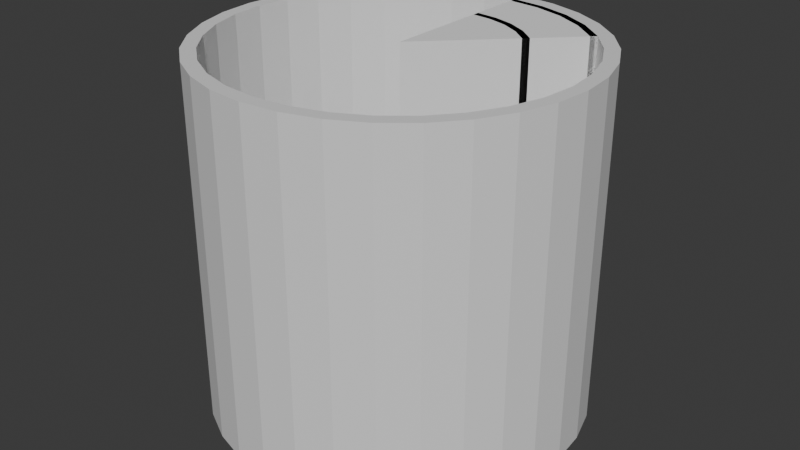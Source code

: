 # Source: Model.blend  (saved by Blender 4.0.36; exported with 4.5.12 LTS)
import bpy
from mathutils import Matrix  # noqa: F401  (used for matrix-valued properties, if any)

bpy.ops.wm.read_factory_settings(use_empty=True)
scene = bpy.context.scene
scene.name = 'Scene'

# ---- collections
col_collection = bpy.data.collections.new('Collection'); scene.collection.children.link(col_collection)

# ---- materials (node trees are filled in below, after node groups)
mat_pipemat = bpy.data.materials.new('PipeMat')
mat_pipemat.use_transparent_shadow = False
mat_sidemat = bpy.data.materials.new('SideMat')
mat_sidemat.use_transparent_shadow = False
mat_waymat = bpy.data.materials.new('WayMat')
mat_waymat.use_transparent_shadow = False

# ---- material node trees
mat_pipemat.use_nodes = True; mat_pipemat.node_tree.nodes.clear()
_N = mat_pipemat.node_tree.nodes; _L = mat_pipemat.node_tree.links
n0 = _N.new('ShaderNodeBsdfPrincipled'); n0.name = 'Principled BSDF'; n0.location = (10, 300)
n0.inputs[3].default_value = 1.45
n1 = _N.new('ShaderNodeOutputMaterial'); n1.name = 'Material Output'; n1.location = (300, 300)
_L.new(n0.outputs[0], n1.inputs[0])
n1.is_active_output = True
mat_sidemat.use_nodes = True; mat_sidemat.node_tree.nodes.clear()
_N = mat_sidemat.node_tree.nodes; _L = mat_sidemat.node_tree.links
n0 = _N.new('ShaderNodeBsdfPrincipled'); n0.name = 'Principled BSDF'; n0.location = (10, 300)
n0.inputs[0].default_value = (0.0, 0.0, 0.0, 1.0)
n0.inputs[3].default_value = 1.45
n1 = _N.new('ShaderNodeOutputMaterial'); n1.name = 'Material Output'; n1.location = (300, 300)
_L.new(n0.outputs[0], n1.inputs[0])
n1.is_active_output = True
mat_waymat.use_nodes = True; mat_waymat.node_tree.nodes.clear()
_N = mat_waymat.node_tree.nodes; _L = mat_waymat.node_tree.links
n0 = _N.new('ShaderNodeBsdfPrincipled'); n0.name = 'Principled BSDF'; n0.location = (10, 300)
n0.inputs[0].default_value = (1.0, 1.0, 1.0, 1.0)
n0.inputs[3].default_value = 1.45
n1 = _N.new('ShaderNodeOutputMaterial'); n1.name = 'Material Output'; n1.location = (300, 300)
_L.new(n0.outputs[0], n1.inputs[0])
n1.is_active_output = True

# ---- world
world_world = bpy.data.worlds.new('World'); scene.world = world_world
world_world.use_nodes = True; world_world.node_tree.nodes.clear()
_N = world_world.node_tree.nodes; _L = world_world.node_tree.links
n0 = _N.new('ShaderNodeOutputWorld'); n0.name = 'World Output'; n0.location = (300, 300)
n1 = _N.new('ShaderNodeBackground'); n1.name = 'Background'; n1.location = (10, 300)
n1.inputs[0].default_value = (0.05088, 0.05088, 0.05088, 1.0)
_L.new(n1.outputs[0], n0.inputs[0])
n0.is_active_output = True
world_world.color = (0.05088, 0.05088, 0.05088)
world_world.use_sun_shadow = False
world_world.sun_shadow_jitter_overblur = 0.0

# ---- meshes
me_cylinder_004 = bpy.data.meshes.new('Cylinder.004')
me_cylinder_004.from_pydata([(0.0, 2.65, -2.5), (0.0, 2.65, 2.5), (0.517, 2.599, -2.5), (0.517, 2.599, 2.5), (1.014, 2.448, -2.5), (1.014, 2.448, 2.5), (1.472, 2.203, -2.5), (1.472, 2.203, 2.5), (1.874, 1.874, -2.5), (1.874, 1.874, 2.5), (2.203, 1.472, -2.5), (2.203, 1.472, 2.5), (2.448, 1.014, -2.5), (2.448, 1.014, 2.5), (2.599, 0.517, -2.5), (2.599, 0.517, 2.5), (2.65, 0.0, -2.5), (2.65, 0.0, 2.5), (2.599, -0.517, -2.5), (2.599, -0.517, 2.5), (2.448, -1.014, -2.5), (2.448, -1.014, 2.5), (2.203, -1.472, -2.5), (2.203, -1.472, 2.5), (1.874, -1.874, -2.5), (1.874, -1.874, 2.5), (1.472, -2.203, -2.5), (1.472, -2.203, 2.5), (1.014, -2.448, -2.5), (1.014, -2.448, 2.5), (0.517, -2.599, -2.5), (0.517, -2.599, 2.5), (0.0, -2.65, -2.5), (0.0, -2.65, 2.5), (-0.517, -2.599, -2.5), (-0.517, -2.599, 2.5), (-1.014, -2.448, -2.5), (-1.014, -2.448, 2.5), (-1.472, -2.203, -2.5), (-1.472, -2.203, 2.5), (-1.874, -1.874, -2.5), (-1.874, -1.874, 2.5), (-2.203, -1.472, -2.5), (-2.203, -1.472, 2.5), (-2.448, -1.014, -2.5), (-2.448, -1.014, 2.5), (-2.599, -0.517, -2.5), (-2.599, -0.517, 2.5), (-2.65, 0.0, -2.5), (-2.65, 0.0, 2.5), (-2.599, 0.517, -2.5), (-2.599, 0.517, 2.5), (-2.448, 1.014, -2.5), (-2.448, 1.014, 2.5), (-2.203, 1.472, -2.5), (-2.203, 1.472, 2.5), (-1.874, 1.874, -2.5), (-1.874, 1.874, 2.5), (-1.472, 2.203, -2.5), (-1.472, 2.203, 2.5), (-1.014, 2.448, -2.5), (-1.014, 2.448, 2.5), (-0.517, 2.599, -2.5), (-0.517, 2.599, 2.5), (0.478, 2.403, -2.5), (0.0, 2.45, -2.5), (0.478, 2.403, 2.5), (0.0, 2.45, 2.5), (0.9376, 2.264, -2.5), (0.478, 2.403, -2.5), (0.9376, 2.264, 2.5), (0.478, 2.403, 2.5), (0.9376, 2.264, -2.5), (1.361, 2.037, -2.5), (1.361, 2.037, -2.5), (0.9376, 2.264, 2.5), (1.361, 2.037, 2.5), (1.361, 2.037, 2.5), (1.732, 1.732, -2.5), (1.732, 1.732, 2.5), (2.037, 1.361, -2.5), (2.037, 1.361, 2.5), (2.037, 1.361, -2.5), (2.264, 0.9376, -2.5), (2.264, 0.9376, -2.5), (2.037, 1.361, 2.5), (2.264, 0.9376, 2.5), (2.264, 0.9376, 2.5), (2.403, 0.478, -2.5), (2.403, 0.478, -2.5), (2.403, 0.478, 2.5), (2.403, 0.478, 2.5), (2.45, 0.0, -2.5), (2.45, 0.0, 2.5), (2.403, -0.478, -2.5), (2.403, -0.478, 2.5), (2.264, -0.9376, -2.5), (2.403, -0.478, -2.5), (2.264, -0.9376, 2.5), (2.403, -0.478, 2.5), (2.037, -1.361, -2.5), (2.037, -1.361, -2.5), (2.264, -0.9376, -2.5), (2.037, -1.361, 2.5), (2.037, -1.361, 2.5), (2.264, -0.9376, 2.5), (1.732, -1.732, -2.5), (1.732, -1.732, 2.5), (1.361, -2.037, -2.5), (1.361, -2.037, 2.5), (0.9376, -2.264, -2.5), (0.9376, -2.264, -2.5), (1.361, -2.037, -2.5), (0.9376, -2.264, 2.5), (0.9376, -2.264, 2.5), (1.361, -2.037, 2.5), (0.478, -2.403, -2.5), (0.478, -2.403, -2.5), (0.478, -2.403, 2.5), (0.478, -2.403, 2.5), (0.0, -2.45, -2.5), (0.0, -2.45, 2.5), (-0.478, -2.403, -2.5), (-0.478, -2.403, 2.5), (-0.478, -2.403, -2.5), (-0.9376, -2.264, -2.5), (-0.9376, -2.264, 2.5), (-0.478, -2.403, 2.5), (-1.361, -2.037, -2.5), (-1.361, -2.037, -2.5), (-0.9376, -2.264, -2.5), (-1.361, -2.037, 2.5), (-1.361, -2.037, 2.5), (-0.9376, -2.264, 2.5), (-1.732, -1.732, -2.5), (-1.732, -1.732, 2.5), (-2.037, -1.361, -2.5), (-2.037, -1.361, 2.5), (-2.264, -0.9376, -2.5), (-2.264, -0.9376, -2.5), (-2.037, -1.361, -2.5), (-2.264, -0.9376, 2.5), (-2.264, -0.9376, 2.5), (-2.037, -1.361, 2.5), (-2.403, -0.478, -2.5), (-2.403, -0.478, -2.5), (-2.403, -0.478, 2.5), (-2.403, -0.478, 2.5), (-2.45, 0.0, -2.5), (-2.45, 0.0, 2.5), (-2.403, 0.478, -2.5), (-2.403, 0.478, 2.5), (-2.264, 0.9376, -2.5), (-2.403, 0.478, -2.5), (-2.264, 0.9376, 2.5), (-2.403, 0.478, 2.5), (-2.264, 0.9376, -2.5), (-2.037, 1.361, -2.5), (-2.037, 1.361, -2.5), (-2.264, 0.9376, 2.5), (-2.037, 1.361, 2.5), (-2.037, 1.361, 2.5), (-1.732, 1.732, -2.5), (-1.732, 1.732, 2.5), (-1.361, 2.037, -2.5), (-1.361, 2.037, 2.5), (-1.361, 2.037, -2.5), (-0.9376, 2.264, -2.5), (-0.9376, 2.264, -2.5), (-1.361, 2.037, 2.5), (-0.9376, 2.264, 2.5), (-0.9376, 2.264, 2.5), (-0.478, 2.403, -2.5), (-0.478, 2.403, -2.5), (-0.478, 2.403, 2.5), (-0.478, 2.403, 2.5)], [], [(0, 2, 64, 65), (66, 3, 1, 67), (0, 1, 3, 2), (64, 2, 4, 68, 69), (70, 5, 3, 66, 71), (2, 3, 5, 4), (68, 4, 6, 73, 74, 72), (77, 7, 5, 70, 75, 76), (4, 5, 7, 6), (73, 6, 8, 78), (79, 9, 7, 77), (6, 7, 9, 8), (78, 8, 10, 80), (81, 11, 9, 79), (8, 9, 11, 10), (80, 10, 12, 83, 84, 82), (87, 13, 11, 81, 85, 86), (10, 11, 13, 12), (83, 12, 14, 89, 88), (90, 91, 15, 13, 87), (12, 13, 15, 14), (89, 14, 16, 92), (93, 17, 15, 91), (14, 15, 17, 16), (16, 18, 94, 92), (95, 19, 17, 93), (16, 17, 19, 18), (94, 18, 20, 96, 97), (98, 21, 19, 95, 99), (18, 19, 21, 20), (20, 22, 101, 100, 102, 96), (103, 104, 23, 21, 98, 105), (20, 21, 23, 22), (101, 22, 24, 106), (107, 25, 23, 104), (22, 23, 25, 24), (106, 24, 26, 108), (109, 27, 25, 107), (24, 25, 27, 26), (26, 28, 111, 110, 112, 108), (113, 114, 29, 27, 109, 115), (26, 27, 29, 28), (28, 30, 117, 116, 111), (118, 119, 31, 29, 114), (28, 29, 31, 30), (117, 30, 32, 120), (121, 33, 31, 119), (30, 31, 33, 32), (32, 34, 122, 120), (123, 35, 33, 121), (32, 33, 35, 34), (122, 34, 36, 125, 124), (126, 37, 35, 123, 127), (34, 35, 37, 36), (125, 36, 38, 128, 129, 130), (132, 39, 37, 126, 133, 131), (36, 37, 39, 38), (128, 38, 40, 134), (135, 41, 39, 132), (38, 39, 41, 40), (134, 40, 42, 136), (137, 43, 41, 135), (40, 41, 43, 42), (136, 42, 44, 138, 139, 140), (142, 45, 43, 137, 143, 141), (42, 43, 45, 44), (138, 44, 46, 145, 144), (147, 47, 45, 142, 146), (44, 45, 47, 46), (145, 46, 48, 148), (149, 49, 47, 147), (46, 47, 49, 48), (48, 50, 150, 148), (151, 51, 49, 149), (48, 49, 51, 50), (50, 52, 152, 153, 150), (154, 53, 51, 151, 155), (50, 51, 53, 52), (52, 54, 158, 157, 156, 152), (161, 160, 55, 53, 154, 159), (52, 53, 55, 54), (54, 56, 162, 158), (163, 57, 55, 160), (54, 55, 57, 56), (56, 58, 164, 162), (165, 59, 57, 163), (56, 57, 59, 58), (58, 60, 168, 167, 166, 164), (171, 170, 61, 59, 165, 169), (58, 59, 61, 60), (60, 62, 173, 172, 168), (175, 174, 63, 61, 170), (60, 61, 63, 62), (62, 0, 65, 173), (67, 1, 63, 174), (62, 63, 1, 0), (67, 65, 64, 69, 71, 66), (71, 69, 68, 72, 75, 70), (75, 72, 74, 76), (76, 74, 73, 78, 79, 77), (79, 78, 80, 82, 85, 81), (82, 84, 86, 85), (84, 83, 88, 90, 87, 86), (88, 89, 92, 93, 91, 90), (93, 92, 94, 97, 99, 95), (97, 96, 102, 105, 98, 99), (102, 100, 103, 105), (100, 101, 106, 107, 104, 103), (107, 106, 108, 112, 115, 109), (112, 110, 113, 115), (110, 111, 116, 118, 114, 113), (116, 117, 120, 121, 119, 118), (121, 120, 122, 124, 127, 123), (124, 125, 130, 133, 126, 127), (130, 129, 131, 133), (129, 128, 134, 135, 132, 131), (136, 140, 143, 137, 135, 134), (143, 140, 139, 141), (141, 139, 138, 144, 146, 142), (146, 144, 145, 148, 149, 147), (150, 153, 155, 151, 149, 148), (155, 153, 152, 156, 159, 154), (159, 156, 157, 161), (161, 157, 158, 162, 163, 160), (164, 166, 169, 165, 163, 162), (169, 166, 167, 171), (171, 167, 168, 172, 175, 170), (175, 172, 173, 65, 67, 174)])
_uv = me_cylinder_004.uv_layers.new(name='UVMap')
_uv.uv.foreach_set('vector', [0.664, 0.5638, 0.6769, 0.595, 0.6884, 0.5889, 0.6764, 0.5601, 0.7537, 0.3116, 0.7476, 0.3231, 0.7195, 0.3043, 0.7278, 0.2943, -4.275e-08, 1.869e-15, 0.3586, -1.567e-08, 0.3586, 0.02241, -4.177e-08, 0.02241, 0.6884, 0.5889, 0.6769, 0.595, 0.6957, 0.6231, 0.7057, 0.6148, 0.6884, 0.5889, 0.7825, 0.3236, 0.7787, 0.336, 0.7476, 0.3231, 0.7537, 0.3116, 0.7537, 0.3116, -4.177e-08, 0.02241, 0.3586, 0.02241, 0.3586, 0.04482, -4.079e-08, 0.04482, 0.7057, 0.6148, 0.6957, 0.6231, 0.7195, 0.6469, 0.7278, 0.6369, 0.7278, 0.6369, 0.7057, 0.6148, 0.8131, 0.3297, 0.8118, 0.3426, 0.7787, 0.336, 0.7825, 0.3236, 0.7825, 0.3236, 0.8131, 0.3297, -4.079e-08, 0.04482, 0.3586, 0.04482, 0.3586, 0.06724, -3.981e-08, 0.06724, 0.7278, 0.6369, 0.7195, 0.6469, 0.7476, 0.6657, 0.7537, 0.6542, 0.8443, 0.3297, 0.8456, 0.3426, 0.8118, 0.3426, 0.8131, 0.3297, -3.981e-08, 0.06724, 0.3586, 0.06724, 0.3586, 0.08965, -3.883e-08, 0.08965, 0.7537, 0.6542, 0.7476, 0.6657, 0.7787, 0.6786, 0.7825, 0.6662, 0.8749, 0.3236, 0.8787, 0.336, 0.8456, 0.3426, 0.8443, 0.3297, -3.883e-08, 0.08965, 0.3586, 0.08965, 0.3586, 0.1121, -3.785e-08, 0.1121, 0.7825, 0.6662, 0.7787, 0.6786, 0.8118, 0.6852, 0.8131, 0.6722, 0.8131, 0.6722, 0.7825, 0.6662, 0.9037, 0.3116, 0.9098, 0.3231, 0.8787, 0.336, 0.8749, 0.3236, 0.8749, 0.3236, 0.9037, 0.3116, -3.785e-08, 0.1121, 0.3586, 0.1121, 0.3586, 0.1345, -3.687e-08, 0.1345, 0.8131, 0.6722, 0.8118, 0.6852, 0.8456, 0.6852, 0.8443, 0.6722, 0.8443, 0.6722, 0.9297, 0.2943, 0.9297, 0.2943, 0.9379, 0.3043, 0.9098, 0.3231, 0.9037, 0.3116, -3.687e-08, 0.1345, 0.3586, 0.1345, 0.3586, 0.1569, -3.589e-08, 0.1569, 0.8443, 0.6722, 0.8456, 0.6852, 0.8787, 0.6786, 0.8749, 0.6662, 0.9517, 0.2722, 0.9618, 0.2805, 0.9379, 0.3043, 0.9297, 0.2943, -3.589e-08, 0.1569, 0.3586, 0.1569, 0.3586, 0.1793, -3.491e-08, 0.1793, 0.8787, 0.6786, 0.9098, 0.6657, 0.9037, 0.6542, 0.8749, 0.6662, 0.969, 0.2463, 0.9805, 0.2524, 0.9618, 0.2805, 0.9517, 0.2722, -3.491e-08, 0.1793, 0.3586, 0.1793, 0.3586, 0.2017, -3.393e-08, 0.2017, 0.9037, 0.6542, 0.9098, 0.6657, 0.9379, 0.6469, 0.9297, 0.6369, 0.9037, 0.6542, 0.981, 0.2175, 0.9934, 0.2213, 0.9805, 0.2524, 0.969, 0.2463, 0.969, 0.2463, -3.393e-08, 0.2017, 0.3586, 0.2017, 0.3586, 0.2241, -3.295e-08, 0.2241, 0.9379, 0.6469, 0.9618, 0.6231, 0.9517, 0.6148, 0.9517, 0.6148, 0.9297, 0.6369, 0.9297, 0.6369, 0.9871, 0.1869, 0.9871, 0.1869, 1.0, 0.1882, 0.9934, 0.2213, 0.981, 0.2175, 0.981, 0.2175, -3.295e-08, 0.2241, 0.3586, 0.2241, 0.3586, 0.2465, -3.197e-08, 0.2465, 0.9517, 0.6148, 0.9618, 0.6231, 0.9805, 0.595, 0.969, 0.5889, 0.9871, 0.1557, 1.0, 0.1544, 1.0, 0.1882, 0.9871, 0.1869, -3.197e-08, 0.2465, 0.3586, 0.2465, 0.3586, 0.2689, -3.099e-08, 0.2689, 0.969, 0.5889, 0.9805, 0.595, 0.9934, 0.5638, 0.981, 0.5601, 0.981, 0.1251, 0.9934, 0.1213, 1.0, 0.1544, 0.9871, 0.1557, -3.099e-08, 0.2689, 0.3586, 0.2689, 0.3586, 0.2914, -3.001e-08, 0.2914, 0.9934, 0.5638, 1.0, 0.5308, 0.9871, 0.5295, 0.9871, 0.5295, 0.981, 0.5601, 0.981, 0.5601, 0.969, 0.09628, 0.969, 0.09628, 0.9805, 0.09016, 0.9934, 0.1213, 0.981, 0.1251, 0.981, 0.1251, -3.001e-08, 0.2914, 0.3586, 0.2914, 0.3586, 0.3138, -2.903e-08, 0.3138, 1.0, 0.5308, 1.0, 0.497, 0.9871, 0.4983, 0.9871, 0.4983, 0.9871, 0.5295, 0.9517, 0.07034, 0.9517, 0.07034, 0.9618, 0.0621, 0.9805, 0.09016, 0.969, 0.09628, -2.903e-08, 0.3138, 0.3586, 0.3138, 0.3586, 0.3362, -2.805e-08, 0.3362, 0.9871, 0.4983, 1.0, 0.497, 0.9934, 0.4639, 0.981, 0.4677, 0.9297, 0.04828, 0.9379, 0.03824, 0.9618, 0.0621, 0.9517, 0.07034, -2.805e-08, 0.3362, 0.3586, 0.3362, 0.3586, 0.3586, -2.707e-08, 0.3586, 0.9934, 0.4639, 0.9805, 0.4327, 0.969, 0.4389, 0.981, 0.4677, 0.9037, 0.03095, 0.9098, 0.0195, 0.9379, 0.03824, 0.9297, 0.04828, -2.707e-08, 0.3586, 0.3586, 0.3586, 0.3586, 0.381, -2.609e-08, 0.381, 0.969, 0.4389, 0.9805, 0.4327, 0.9618, 0.4047, 0.9517, 0.4129, 0.969, 0.4389, 0.8749, 0.01901, 0.8787, 0.006583, 0.9098, 0.0195, 0.9037, 0.03095, 0.9037, 0.03095, -2.609e-08, 0.381, 0.3586, 0.381, 0.3586, 0.4034, -2.511e-08, 0.4034, 0.9517, 0.4129, 0.9618, 0.4047, 0.9379, 0.3808, 0.9297, 0.3909, 0.9297, 0.3909, 0.9517, 0.4129, 0.8443, 0.01293, 0.8456, -4.043e-08, 0.8787, 0.006583, 0.8749, 0.01901, 0.8749, 0.01901, 0.8443, 0.01293, -2.511e-08, 0.4034, 0.3586, 0.4034, 0.3586, 0.4258, -2.413e-08, 0.4258, 0.9297, 0.3909, 0.9379, 0.3808, 0.9098, 0.3621, 0.9037, 0.3735, 0.8131, 0.01293, 0.8118, -4.029e-08, 0.8456, -4.043e-08, 0.8443, 0.01293, -2.413e-08, 0.4258, 0.3586, 0.4258, 0.3586, 0.4482, -2.315e-08, 0.4482, 0.9037, 0.3735, 0.9098, 0.3621, 0.8787, 0.3492, 0.8749, 0.3616, 0.7825, 0.01901, 0.7787, 0.006583, 0.8118, -4.029e-08, 0.8131, 0.01293, -2.315e-08, 0.4482, 0.3586, 0.4482, 0.3586, 0.4706, -2.217e-08, 0.4706, 0.8749, 0.3616, 0.8787, 0.3492, 0.8456, 0.3426, 0.8443, 0.3555, 0.8443, 0.3555, 0.8749, 0.3616, 0.7537, 0.03095, 0.7476, 0.0195, 0.7787, 0.006583, 0.7825, 0.01901, 0.7825, 0.01901, 0.7537, 0.03095, -2.217e-08, 0.4706, 0.3586, 0.4706, 0.3586, 0.4931, -2.119e-08, 0.4931, 0.8443, 0.3555, 0.8456, 0.3426, 0.8118, 0.3426, 0.8131, 0.3555, 0.8131, 0.3555, 0.7278, 0.04828, 0.7195, 0.03824, 0.7476, 0.0195, 0.7537, 0.03095, 0.7278, 0.04828, -2.119e-08, 0.4931, 0.3586, 0.4931, 0.3586, 0.5155, -2.022e-08, 0.5155, 0.8131, 0.3555, 0.8118, 0.3426, 0.7787, 0.3492, 0.7825, 0.3616, 0.7057, 0.07034, 0.6957, 0.0621, 0.7195, 0.03824, 0.7278, 0.04828, -2.022e-08, 0.5155, 0.3586, 0.5155, 0.3586, 0.5379, -1.924e-08, 0.5379, 0.7787, 0.3492, 0.7476, 0.3621, 0.7537, 0.3735, 0.7825, 0.3616, 0.6884, 0.09628, 0.6769, 0.09016, 0.6957, 0.0621, 0.7057, 0.07034, -1.924e-08, 0.5379, 0.3586, 0.5379, 0.3586, 0.5603, -1.826e-08, 0.5603, 0.7476, 0.3621, 0.7195, 0.3808, 0.7278, 0.3909, 0.7537, 0.3735, 0.7537, 0.3735, 0.6764, 0.1251, 0.664, 0.1213, 0.6769, 0.09016, 0.6884, 0.09628, 0.6884, 0.09628, -1.826e-08, 0.5603, 0.3586, 0.5603, 0.3586, 0.5827, -1.728e-08, 0.5827, 0.7195, 0.3808, 0.6957, 0.4047, 0.7057, 0.4129, 0.7057, 0.4129, 0.7278, 0.3909, 0.7278, 0.3909, 0.6703, 0.1557, 0.6703, 0.1557, 0.6574, 0.1544, 0.664, 0.1213, 0.6764, 0.1251, 0.6764, 0.1251, -1.728e-08, 0.5827, 0.3586, 0.5827, 0.3586, 0.6051, -1.63e-08, 0.6051, 0.6957, 0.4047, 0.6769, 0.4327, 0.6884, 0.4389, 0.7057, 0.4129, 0.6703, 0.1869, 0.6574, 0.1882, 0.6574, 0.1544, 0.6703, 0.1557, -1.63e-08, 0.6051, 0.3586, 0.6051, 0.3586, 0.6275, -1.532e-08, 0.6275, 0.6769, 0.4327, 0.664, 0.4639, 0.6764, 0.4677, 0.6884, 0.4389, 0.6764, 0.2175, 0.664, 0.2213, 0.6574, 0.1882, 0.6703, 0.1869, -1.532e-08, 0.6275, 0.3586, 0.6275, 0.3586, 0.6499, -1.434e-08, 0.6499, 0.664, 0.4639, 0.6574, 0.497, 0.6703, 0.4983, 0.6703, 0.4983, 0.6764, 0.4677, 0.6764, 0.4677, 0.6884, 0.2463, 0.6884, 0.2463, 0.6769, 0.2524, 0.664, 0.2213, 0.6764, 0.2175, 0.6764, 0.2175, -1.434e-08, 0.6499, 0.3586, 0.6499, 0.3586, 0.6724, -1.336e-08, 0.6724, 0.6574, 0.497, 0.6574, 0.5308, 0.6703, 0.5295, 0.6703, 0.5295, 0.6703, 0.4983, 0.7057, 0.2722, 0.7057, 0.2722, 0.6957, 0.2805, 0.6769, 0.2524, 0.6884, 0.2463, -1.336e-08, 0.6724, 0.3586, 0.6724, 0.3586, 0.6948, -1.238e-08, 0.6948, 0.6574, 0.5308, 0.664, 0.5638, 0.6764, 0.5601, 0.6703, 0.5295, 0.7278, 0.2943, 0.7195, 0.3043, 0.6957, 0.2805, 0.7057, 0.2722, -1.238e-08, 0.6948, 0.3586, 0.6948, 0.3586, 0.7172, -1.14e-08, 0.7172, 0.6574, -2.874e-08, 0.3586, -1.567e-08, 0.3586, 0.02241, 0.3586, 0.02241, 0.6574, 0.02241, 0.6574, 0.02241, 0.6574, 0.02241, 0.3586, 0.02241, 0.3586, 0.04482, 0.3586, 0.04482, 0.6574, 0.04482, 0.6574, 0.04482, 0.6574, 0.04482, 0.3586, 0.04482, 0.3586, 0.06724, 0.6574, 0.06724, 0.6574, 0.06724, 0.3586, 0.06724, 0.3586, 0.06724, 0.3586, 0.08965, 0.6574, 0.08965, 0.6574, 0.06724, 0.6574, 0.08965, 0.3586, 0.08965, 0.3586, 0.1121, 0.3586, 0.1121, 0.6574, 0.1121, 0.6574, 0.1121, 0.3586, 0.1121, 0.3586, 0.1345, 0.6574, 0.1345, 0.6574, 0.1121, 0.3586, 0.1345, 0.3586, 0.1345, 0.3586, 0.1569, 0.6574, 0.1569, 0.6574, 0.1345, 0.6574, 0.1345, 0.3586, 0.1569, 0.3586, 0.1569, 0.3586, 0.1793, 0.6574, 0.1793, 0.6574, 0.1569, 0.6574, 0.1569, 0.6574, 0.1793, 0.3586, 0.1793, 0.3586, 0.2017, 0.3586, 0.2017, 0.6574, 0.2017, 0.6574, 0.2017, 0.3586, 0.2017, 0.3586, 0.2241, 0.3586, 0.2241, 0.6574, 0.2241, 0.6574, 0.2241, 0.6574, 0.2017, 0.3586, 0.2241, 0.3586, 0.2465, 0.6574, 0.2465, 0.6574, 0.2241, 0.3586, 0.2465, 0.3586, 0.2465, 0.3586, 0.2689, 0.6574, 0.2689, 0.6574, 0.2465, 0.6574, 0.2465, 0.6574, 0.2689, 0.3586, 0.2689, 0.3586, 0.2914, 0.3586, 0.2914, 0.6574, 0.2914, 0.6574, 0.2914, 0.3586, 0.2914, 0.3586, 0.3138, 0.6574, 0.3138, 0.6574, 0.2914, 0.3586, 0.3138, 0.3586, 0.3138, 0.3586, 0.3362, 0.6574, 0.3362, 0.6574, 0.3138, 0.6574, 0.3138, 0.3586, 0.3362, 0.3586, 0.3362, 0.3586, 0.3586, 0.6574, 0.3586, 0.6574, 0.3362, 0.6574, 0.3362, 0.6574, 0.3586, 0.3586, 0.3586, 0.3586, 0.381, 0.3586, 0.381, 0.6574, 0.381, 0.6574, 0.381, 0.3586, 0.381, 0.3586, 0.4034, 0.3586, 0.4034, 0.6574, 0.4034, 0.6574, 0.4034, 0.6574, 0.381, 0.3586, 0.4034, 0.3586, 0.4258, 0.6574, 0.4258, 0.6574, 0.4034, 0.3586, 0.4258, 0.3586, 0.4258, 0.3586, 0.4482, 0.6574, 0.4482, 0.6574, 0.4258, 0.6574, 0.4258, 0.3586, 0.4706, 0.3586, 0.4706, 0.6574, 0.4706, 0.6574, 0.4706, 0.6574, 0.4482, 0.3586, 0.4482, 0.6574, 0.4706, 0.3586, 0.4706, 0.3586, 0.4931, 0.6574, 0.4931, 0.6574, 0.4931, 0.3586, 0.4931, 0.3586, 0.4931, 0.3586, 0.5155, 0.6574, 0.5155, 0.6574, 0.4931, 0.6574, 0.5155, 0.3586, 0.5155, 0.3586, 0.5155, 0.3586, 0.5379, 0.6574, 0.5379, 0.6574, 0.5155, 0.3586, 0.5603, 0.3586, 0.5603, 0.6574, 0.5603, 0.6574, 0.5603, 0.6574, 0.5379, 0.3586, 0.5379, 0.6574, 0.5603, 0.3586, 0.5603, 0.3586, 0.5827, 0.3586, 0.5827, 0.6574, 0.5827, 0.6574, 0.5827, 0.6574, 0.5827, 0.3586, 0.5827, 0.3586, 0.6051, 0.6574, 0.6051, 0.6574, 0.6051, 0.3586, 0.6051, 0.3586, 0.6051, 0.3586, 0.6275, 0.6574, 0.6275, 0.6574, 0.6051, 0.3586, 0.6499, 0.3586, 0.6499, 0.6574, 0.6499, 0.6574, 0.6499, 0.6574, 0.6275, 0.3586, 0.6275, 0.6574, 0.6499, 0.3586, 0.6499, 0.3586, 0.6724, 0.6574, 0.6724, 0.6574, 0.6724, 0.3586, 0.6724, 0.3586, 0.6724, 0.3586, 0.6948, 0.6574, 0.6948, 0.6574, 0.6724, 0.6574, 0.6948, 0.3586, 0.6948, 0.3586, 0.6948, 0.3586, 0.7172, 0.6574, 0.7172, 0.6574, 0.6948])
me_cylinder_004.materials.append(mat_pipemat)
me_cylinder_004.update()
me_cylinder_008 = bpy.data.meshes.new('Cylinder.008')
me_cylinder_008.from_pydata([(0.0, 2.45, -2.5), (0.0, 2.45, 2.5), (0.478, 2.403, -2.5), (0.478, 2.403, 2.5), (0.9376, 2.264, -2.5), (0.9376, 2.264, 2.5), (1.361, 2.037, -2.5), (1.361, 2.037, 2.5), (1.732, 1.732, -2.5), (1.732, 1.732, 2.5), (0.4585, 2.305, -2.5), (0.4585, 2.305, -2.5), (0.0, 2.35, -2.5), (0.4585, 2.305, 2.5), (0.4585, 2.305, 2.5), (0.0, 2.35, 2.5), (0.8993, 2.171, -2.5), (0.8993, 2.171, -2.5), (0.8993, 2.171, 2.5), (0.8993, 2.171, 2.5), (1.306, 1.954, -2.5), (1.306, 1.954, 2.5), (1.662, 1.662, -2.5), (1.662, 1.662, 2.5), (1.733, 1.731, -2.5), (1.663, 1.661, -2.5), (1.733, 1.731, 2.5), (1.663, 1.661, 2.5)], [], [(0, 2, 11, 10, 12), (15, 13, 14, 3, 1), (3, 2, 0, 1), (11, 2, 4, 17, 16), (19, 5, 3, 14, 18), (2, 3, 5, 4), (4, 6, 20, 17), (5, 19, 21, 7), (4, 5, 7, 6), (20, 6, 8, 22), (23, 9, 7, 21), (6, 7, 9, 8), (22, 8, 24, 25), (9, 23, 27, 26), (24, 8, 9, 26), (12, 10, 13, 15), (13, 10, 11, 16, 18, 14), (18, 16, 17, 20, 21, 19), (21, 20, 22, 23), (23, 22, 25, 27), (24, 26, 27, 25), (0, 12, 15, 1)])
me_cylinder_008.polygons.foreach_set('use_smooth', [0, 0, 0, 0, 0, 0, 0, 0, 0, 0, 0, 0, 0, 0, 0, 1, 1, 1, 1, 0, 0, 0])
me_cylinder_008.polygons.foreach_set('material_index', [0, 0, 0, 0, 0, 0, 0, 0, 0, 0, 0, 0, 0, 0, 0, 1, 1, 1, 1, 0, 0, 0])
_uv = me_cylinder_008.uv_layers.new(name='UVMap')
_uv.uv.foreach_set('vector', [0.3703, 0.4751, 0.2803, 0.4477, 0.2765, 0.4669, 0.2765, 0.4669, 0.3628, 0.4931, 0.3628, 0.4382, 0.2765, 0.412, 0.2765, 0.412, 0.2803, 0.3928, 0.3703, 0.4201, 1.003, 0.5884, 0.002798, 0.5884, 0.002798, 0.4924, 1.003, 0.4924, 0.2765, 0.4669, 0.2803, 0.4477, 0.1867, 0.4385, 0.1867, 0.458, 0.1867, 0.458, 0.1867, 0.4031, 0.1867, 0.3835, 0.2803, 0.3928, 0.2765, 0.412, 0.1867, 0.4031, 0.002798, 0.5884, 1.003, 0.5884, 1.003, 0.6845, 0.002798, 0.6845, 0.1867, 0.4385, 0.09307, 0.4476, 0.09688, 0.4669, 0.1867, 0.458, 0.1867, 0.3835, 0.1867, 0.4031, 0.09688, 0.4119, 0.09307, 0.3927, 0.002798, 0.6845, 1.003, 0.6845, 1.003, 0.7805, 0.002798, 0.7805, 0.09688, 0.4669, 0.09307, 0.4476, 0.003037, 0.4749, 0.01053, 0.493, 0.01053, 0.4381, 0.003037, 0.42, 0.09307, 0.3927, 0.09688, 0.4119, 0.002798, 0.7805, 1.003, 0.7805, 1.003, 0.8765, 0.002798, 0.8765, 0.01053, 0.493, 0.003037, 0.4749, 0.002797, 0.475, 0.01029, 0.4931, 0.003037, 0.42, 0.01053, 0.4381, 0.01029, 0.4382, 0.002797, 0.4201, 0.002797, 1.003, 0.002798, 0.8765, 1.003, 0.8765, 1.003, 1.003, 0.002798, 0.9987, 0.002798, 0.9066, 1.003, 0.9066, 1.003, 0.9987, 1.003, 0.9066, 0.002798, 0.9066, 0.002798, 0.9056, 0.002798, 0.8134, 1.003, 0.8134, 1.003, 0.9056, 1.003, 0.8134, 0.002798, 0.8134, 0.002797, 0.8124, 0.002797, 0.7203, 1.003, 0.7203, 1.003, 0.8124, 1.003, 0.7203, 0.002797, 0.7203, 0.002797, 0.6281, 1.003, 0.6281, 1.003, 0.6281, 0.002797, 0.6281, 0.002797, 0.7521, 1.003, 0.7521, 0.3564, 0.3725, 0.002797, 0.3725, 0.002797, 0.3832, 0.3564, 0.3832, 0.4194, 0.5017, 0.4194, 0.4934, 0.002797, 0.4934, 0.002797, 0.5017])
me_cylinder_008.materials.append(mat_sidemat)
me_cylinder_008.materials.append(mat_waymat)
me_cylinder_008.update()
me_cylinder_009 = bpy.data.meshes.new('Cylinder.009')
me_cylinder_009.from_pydata([(0.0, 1.6, -2.5), (0.0, 1.6, 2.5), (0.3121, 1.569, -2.5), (0.3121, 1.569, 2.5), (0.6123, 1.478, -2.5), (0.6123, 1.478, 2.5), (0.8889, 1.33, -2.5), (0.8889, 1.33, 2.5), (1.131, 1.131, -2.5), (1.131, 1.131, 2.5), (0.2926, 1.471, -2.5), (0.0, 1.5, -2.5), (0.2926, 1.471, 2.5), (0.0, 1.5, 2.5), (0.2926, 1.471, -2.5), (0.574, 1.386, -2.5), (0.2926, 1.471, 2.5), (0.574, 1.386, 2.5), (0.8334, 1.247, -2.5), (0.8334, 1.247, 2.5), (1.061, 1.061, -2.5), (1.061, 1.061, 2.5), (1.132, 1.13, -2.5), (1.062, 1.06, -2.5), (1.132, 1.13, 2.5), (1.062, 1.06, 2.5)], [], [(0, 2, 10, 11), (12, 3, 1, 13), (3, 2, 0, 1), (10, 2, 4, 15, 14), (16, 17, 5, 3, 12), (2, 3, 5, 4), (4, 6, 18, 15), (5, 17, 19, 7), (4, 5, 7, 6), (18, 6, 8, 20), (21, 9, 7, 19), (6, 7, 9, 8), (20, 8, 22, 23), (9, 21, 25, 24), (22, 8, 9, 24), (11, 10, 14, 16, 12, 13), (16, 14, 15, 17), (17, 15, 18, 19), (19, 18, 20, 21), (21, 20, 23, 25), (22, 24, 25, 23), (13, 1, 0, 11)])
me_cylinder_009.polygons.foreach_set('material_index', [0, 0, 0, 0, 0, 0, 0, 0, 0, 0, 0, 0, 0, 0, 0, 1, 1, 1, 1, 0, 0, 0])
_uv = me_cylinder_009.uv_layers.new(name='UVMap')
_uv.uv.foreach_set('vector', [0.3659, 0.4819, 0.2759, 0.4546, 0.27, 0.484, 0.3544, 0.5096, 0.27, 0.4196, 0.2759, 0.3902, 0.3659, 0.4176, 0.3544, 0.4453, 0.9982, 0.8104, -0.001844, 0.8104, -0.001844, 0.7479, 0.9982, 0.7479, 0.27, 0.484, 0.2759, 0.4546, 0.1822, 0.4453, 0.1822, 0.4753, 0.27, 0.484, 0.27, 0.4196, 0.1822, 0.4109, 0.1822, 0.3809, 0.2759, 0.3902, 0.27, 0.4196, -0.001844, 0.8104, 0.9982, 0.8104, 0.9982, 0.8729, -0.001844, 0.8729, 0.1822, 0.4453, 0.08858, 0.4545, 0.09442, 0.4839, 0.1822, 0.4753, 0.1822, 0.3809, 0.1822, 0.4109, 0.09442, 0.4195, 0.08858, 0.3901, -0.001844, 0.8729, 0.9982, 0.8729, 0.9982, 0.9354, -0.001844, 0.9354, 0.09442, 0.4839, 0.08858, 0.4545, -0.001476, 0.4817, 0.009989, 0.5094, 0.009988, 0.4451, -0.001476, 0.4174, 0.08858, 0.3901, 0.09442, 0.4195, -0.001844, 0.9354, 0.9982, 0.9354, 0.9982, 0.9979, -0.001844, 0.9979, 0.009989, 0.5094, -0.001476, 0.4817, -0.001844, 0.4819, 0.009621, 0.5096, -0.001476, 0.4174, 0.009988, 0.4451, 0.009621, 0.4453, -0.001844, 0.4176, -0.001844, 0.9982, -0.001844, 0.9979, 0.9982, 0.9979, 0.9982, 0.9982, 0.9982, 0.5183, 0.9982, 0.5745, 0.9982, 0.5745, -0.001844, 0.5745, -0.001844, 0.5745, -0.001844, 0.5183, -0.001844, 0.5745, 0.9982, 0.5745, 0.9982, 0.6331, -0.001844, 0.6331, -0.001844, 0.6331, 0.9982, 0.6331, 0.9982, 0.6916, -0.001844, 0.6916, -0.001844, 0.6916, 0.9982, 0.6916, 0.9982, 0.7479, -0.001844, 0.7479, 0.8315, 0.518, -0.001844, 0.518, -0.001844, 0.5183, 0.8315, 0.5183, 0.3519, 0.3702, -0.001844, 0.3702, -0.001844, 0.3809, 0.3519, 0.3809, -0.001844, 0.5096, -0.001844, 0.518, 0.4148, 0.518, 0.4148, 0.5096])
me_cylinder_009.materials.append(mat_sidemat)
me_cylinder_009.materials.append(mat_waymat)
me_cylinder_009.update()
me_cylinder_013 = bpy.data.meshes.new('Cylinder.013')
me_cylinder_013.from_pydata([(0.0, 0.0, -2.5), (0.0, 0.0, 2.5), (0.0, 1.6, -2.5), (0.0, 1.6, 2.5), (0.3121, 1.569, -2.5), (0.3121, 1.569, 2.5), (0.6123, 1.478, -2.5), (0.6123, 1.478, 2.5), (0.8889, 1.33, -2.5), (0.8889, 1.33, 2.5), (1.131, 1.131, -2.5), (1.131, 1.131, 2.5), (0.005888, 0.003934, -2.5), (1.132, 1.13, -2.5), (1.132, 1.13, 2.5), (0.005888, 0.003934, 2.5), (0.003335, 0.001382, -2.5), (0.003335, 0.001382, 2.5), (0.002439, 0.0004851, -2.5), (0.002439, 0.0004851, 2.5), (0.001954, 0.0, -2.5), (0.001954, 0.0, 2.5), (0.002439, -0.0004851, -2.5), (0.002439, -0.0004851, 2.5), (0.003335, -0.001382, -2.5), (0.003335, -0.001382, 2.5), (0.005888, -0.003934, -2.5), (0.005888, -0.003934, 2.5)], [], [(2, 4, 0), (3, 1, 5), (5, 4, 2, 3), (4, 6, 0), (5, 1, 7), (4, 5, 7, 6), (6, 8, 0), (7, 1, 9), (6, 7, 9, 8), (8, 10, 0), (9, 1, 11), (8, 9, 11, 10), (0, 10, 13, 12), (14, 11, 1, 15), (13, 10, 11, 14), (0, 12, 16), (1, 17, 15), (0, 16, 18), (1, 19, 17), (0, 18, 20), (1, 21, 19), (21, 1, 23), (22, 24, 0), (23, 1, 25), (24, 26, 0), (25, 1, 27), (21, 20, 18, 16, 12, 13, 14, 15, 17, 19), (0, 20, 21, 1, 3, 2)])
me_cylinder_013.polygons.foreach_set('material_index', [0, 0, 0, 0, 0, 0, 0, 0, 0, 0, 0, 0, 0, 0, 0, 0, 0, 0, 0, 0, 0, 0, 0, 0, 0, 0, 1267, 0])
_uv = me_cylinder_013.uv_layers.new(name='UVMap')
_uv.uv.foreach_set('vector', [0.6608, 0.6136, 0.6546, 0.5512, 0.3408, 0.6136, 0.6608, 0.6136, 0.3408, 0.6136, 0.6546, 0.5512, 1.0, 0.5512, 0.0003935, 0.5512, 0.0003935, 0.6136, 1.0, 0.6136, 0.6546, 0.5512, 0.6364, 0.4912, 0.3408, 0.6136, 0.6546, 0.5512, 0.3408, 0.6136, 0.6364, 0.4912, 0.0003935, 0.5512, 1.0, 0.5512, 1.0, 0.4912, 0.0003935, 0.4912, 0.6364, 0.4912, 0.6069, 0.4358, 0.3408, 0.6136, 0.6364, 0.4912, 0.3408, 0.6136, 0.6069, 0.4358, 0.0003935, 0.4912, 1.0, 0.4912, 1.0, 0.4358, 0.0003935, 0.4358, 0.6069, 0.4358, 0.5671, 0.3873, 0.3408, 0.6136, 0.6069, 0.4358, 0.3408, 0.6136, 0.5671, 0.3873, 0.0003935, 0.4358, 1.0, 0.4358, 1.0, 0.3873, 0.0003935, 0.3873, 0.3408, 0.6136, 0.5671, 0.3873, 0.5668, 0.3872, 0.3416, 0.6124, 0.5668, 0.3872, 0.5671, 0.3873, 0.3408, 0.6136, 0.3416, 0.6124, 0.0003935, 0.4339, 0.0003935, 0.4337, 1.0, 0.4337, 1.0, 0.4339, 0.3408, 0.6136, 0.3416, 0.6124, 0.3411, 0.613, 0.3408, 0.6136, 0.3411, 0.613, 0.3416, 0.6124, 0.3408, 0.6136, 0.3411, 0.613, 0.3409, 0.6131, 0.3408, 0.6136, 0.3409, 0.6131, 0.3411, 0.613, 0.3408, 0.6136, 0.3409, 0.6131, 0.3408, 0.6132, 0.3408, 0.6136, 0.3408, 0.6132, 0.3409, 0.6131, 0.3408, 0.6132, 0.3408, 0.6136, 0.3407, 0.6131, 0.3407, 0.6131, 0.3405, 0.613, 0.3408, 0.6136, 0.3407, 0.6131, 0.3408, 0.6136, 0.3405, 0.613, 0.3405, 0.613, 0.34, 0.6124, 0.3408, 0.6136, 0.3405, 0.613, 0.3408, 0.6136, 0.34, 0.6124, 1.0, 0.6132, 0.0003935, 0.6132, 0.0003935, 0.6131, 0.0003935, 0.613, 0.0003935, 0.6124, 0.0003935, 0.3872, 1.0, 0.3872, 1.0, 0.6124, 1.0, 0.613, 1.0, 0.6131, 0.0003935, 0.66, 0.0003935, 0.66, 1.0, 0.66, 1.0, 0.66, 1.0, 0.34, 0.0003935, 0.34])
me_cylinder_013.update()
me_cylinder_015 = bpy.data.meshes.new('Cylinder.015')
me_cylinder_015.from_pydata([(0.0, 2.45, -2.5), (0.0, 1.6, -2.5), (0.0, 2.45, 2.5), (0.0, 1.6, 2.5), (0.478, 2.403, -2.5), (0.3121, 1.569, -2.5), (0.478, 2.403, 2.5), (0.3121, 1.569, 2.5), (0.6123, 1.478, -2.5), (0.9376, 2.264, -2.5), (0.9376, 2.264, 2.5), (0.6123, 1.478, 2.5), (1.361, 2.037, -2.5), (0.8889, 1.33, -2.5), (0.8889, 1.33, 2.5), (1.361, 2.037, 2.5), (1.732, 1.732, -2.5), (1.131, 1.131, -2.5), (1.131, 1.131, 2.5), (1.732, 1.732, 2.5), (0.3121, 1.569, 2.5), (0.3121, 1.569, -2.5), (1.132, 1.13, -2.5), (1.733, 1.731, -2.5), (1.733, 1.731, 2.5), (1.132, 1.13, 2.5)], [], [(0, 4, 21, 5, 1), (2, 3, 7, 20, 6), (6, 4, 0, 2), (4, 9, 8, 21), (6, 20, 11, 10), (4, 6, 10, 9), (8, 9, 12, 13), (10, 11, 14, 15), (9, 10, 15, 12), (13, 12, 16, 17), (19, 15, 14, 18), (12, 15, 19, 16), (17, 16, 23, 22), (24, 19, 18, 25), (23, 16, 19, 24), (1, 5, 7, 3), (8, 11, 20, 7, 5, 21), (11, 8, 13, 14), (14, 13, 17, 18), (18, 17, 22, 25), (23, 24, 25, 22), (0, 1, 3, 2)])
me_cylinder_015.polygons.foreach_set('material_index', [0, 0, 0, 0, 0, 0, 0, 0, 0, 0, 0, 0, 0, 0, 0, 0, 0, 0, 0, 0, 1267, 0])
_uv = me_cylinder_015.uv_layers.new(name='UVMap')
_uv.uv.foreach_set('vector', [0.632, 0.6733, 0.6226, 0.5777, 0.4558, 0.6109, 0.4558, 0.6109, 0.462, 0.6733, 0.632, 0.6733, 0.462, 0.6733, 0.4558, 0.6109, 0.4558, 0.6109, 0.6226, 0.5777, 1.0, 0.5777, 0.0, 0.5777, 0.0, 0.6733, 1.0, 0.6733, 0.6226, 0.5777, 0.5947, 0.4858, 0.4376, 0.5509, 0.4558, 0.6109, 0.6226, 0.5777, 0.4558, 0.6109, 0.4376, 0.5509, 0.5947, 0.4858, 0.0, 0.5777, 1.0, 0.5777, 1.0, 0.4858, 0.0, 0.4858, 0.4376, 0.5509, 0.5947, 0.4858, 0.5494, 0.4011, 0.408, 0.4955, 0.5947, 0.4858, 0.4376, 0.5509, 0.408, 0.4955, 0.5494, 0.4011, 0.0, 0.4858, 1.0, 0.4858, 1.0, 0.4011, 0.0, 0.4011, 0.408, 0.4955, 0.5494, 0.4011, 0.4885, 0.3268, 0.3682, 0.4471, 0.4885, 0.3268, 0.5494, 0.4011, 0.408, 0.4955, 0.3682, 0.4471, 0.0, 0.4011, 1.0, 0.4011, 1.0, 0.3268, 0.0, 0.3268, 0.3682, 0.4471, 0.4885, 0.3268, 0.4882, 0.3267, 0.368, 0.4469, 0.4882, 0.3267, 0.4885, 0.3268, 0.3682, 0.4471, 0.368, 0.4469, 0.0, 0.5118, 0.0, 0.5115, 1.0, 0.5115, 1.0, 0.5118, 0.0, 0.6733, 0.0, 0.6109, 1.0, 0.6109, 1.0, 0.6733, 0.0, 0.5509, 1.0, 0.5509, 1.0, 0.6109, 1.0, 0.6109, 0.0, 0.6109, 0.0, 0.6109, 1.0, 0.5509, 0.0, 0.5509, 0.0, 0.4955, 1.0, 0.4955, 1.0, 0.4955, 0.0, 0.4955, 0.0, 0.4471, 1.0, 0.4471, 1.0, 0.6318, 0.0, 0.6318, 0.0, 0.632, 1.0, 0.632, 0.0, 0.3267, 1.0, 0.3267, 1.0, 0.4469, 0.0, 0.4469, 0.0, 0.368, 0.0, 0.538, 1.0, 0.538, 1.0, 0.368])
me_cylinder_015.update()

# ---- objects
ob_pipe = bpy.data.objects.new('Pipe', me_cylinder_004)
ob_down = bpy.data.objects.new('Down', me_cylinder_008)
ob_up = bpy.data.objects.new('Up', me_cylinder_009)
ob_upobstacle = bpy.data.objects.new('UpObstacle', me_cylinder_013)
ob_downobstacle = bpy.data.objects.new('DownObstacle', me_cylinder_015)

# ---- transforms, parenting, visibility, modifiers, constraints
ob_pipe.location = (0.0, 0.0, 0.0)
ob_down.location = (0.0, 0.0, 0.0)
ob_up.location = (0.0, 0.0, 0.0)
ob_upobstacle.location = (0.0, 0.0, 0.0)
ob_downobstacle.location = (0.0, 0.0, 0.0)

# ---- collection membership
col_collection.objects.link(ob_pipe)
col_collection.objects.link(ob_down)
col_collection.objects.link(ob_up)
col_collection.objects.link(ob_upobstacle)
col_collection.objects.link(ob_downobstacle)

# ---- scene / render settings (as saved in the file)
scene.frame_start = 1; scene.frame_end = 250; scene.frame_set(1)
scene.render.engine = 'BLENDER_EEVEE_NEXT'
scene.cycles.sampling_pattern = 'TABULATED_SOBOL'
bpy.context.view_layer.update()

# ---- added for rendering (the .blend has no active camera and no usable light): camera, sun
cam_auto = bpy.data.cameras.new('AutoCamera')
cam_auto.lens = 50.0
cam_auto.sensor_width = 36.0
cam_auto.clip_end = 1000.0
ob_auto_camera = bpy.data.objects.new('AutoCamera', cam_auto)
scene.collection.objects.link(ob_auto_camera)
ob_auto_camera.location = (8.33627, -10.0035, 6.66902)
ob_auto_camera.rotation_euler = (1.09748, -7.21219e-08, 0.694738)
scene.camera = ob_auto_camera
light_auto_sun = bpy.data.lights.new('AutoSun', 'SUN')
light_auto_sun.energy = 3.0
light_auto_sun.angle = 0.0523599
ob_auto_sun = bpy.data.objects.new('AutoSun', light_auto_sun)
scene.collection.objects.link(ob_auto_sun)
ob_auto_sun.rotation_euler = (0.872665, 0.174533, 0.523599)
bpy.context.view_layer.update()
